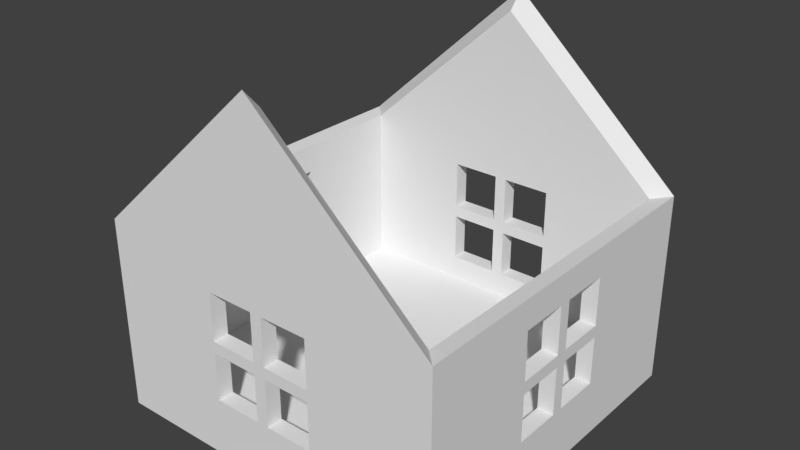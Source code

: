 # Source: house_blender.blend  (saved by Blender 2.78.0; exported with 4.5.12 LTS)
import bpy
from mathutils import Matrix  # noqa: F401  (used for matrix-valued properties, if any)

bpy.ops.wm.read_factory_settings(use_empty=True)
scene = bpy.context.scene
scene.name = 'Scene'

# ---- collections
col_collection_1 = bpy.data.collections.new('Collection 1'); scene.collection.children.link(col_collection_1)

# ---- world
world_world = bpy.data.worlds.new('World'); scene.world = world_world
world_world.color = (0.05088, 0.05088, 0.05088)
world_world.use_sun_shadow = False
world_world.sun_shadow_jitter_overblur = 0.0
world_world.cycles.sampling_method = 'MANUAL'

# ---- meshes
me_cube_001 = bpy.data.meshes.new('Cube.001')
me_cube_001.from_pydata([(-1.1, -1.1, -0.11), (-1.0, -1.0, 0.1), (-1.1, 1.1, -0.11), (-1.0, 1.0, 0.1), (1.1, -1.1, -0.11), (1.0, -1.0, 0.1), (1.1, 1.1, -0.11), (1.0, 1.0, 0.1), (-1.1, -1.1, 1.11), (-1.0, -1.0, 1.1), (-1.0, 1.0, 1.1), (-1.1, 1.1, 1.11), (1.0, 1.0, 1.1), (1.0, -1.0, 1.1), (1.1, 1.1, 1.11), (1.1, -1.1, 1.11), (0.0, -1.1, 2.11), (0.0, -1.0, 2.0), (0.0, 1.0, 2.0), (0.0, 1.1, 2.11), (-1.1, -0.353, 0.5507), (1.1, -0.353, 0.5507), (1.0, -0.353, 0.5507), (-1.0, -0.353, 0.5507), (-1.1, -0.05296, 0.5507), (1.1, -0.05296, 0.5507), (1.0, -0.05296, 0.5507), (-1.0, -0.05296, 0.5507), (-1.1, -0.353, 0.9257), (1.1, -0.353, 0.9257), (1.1, -0.353, 0.6257), (1.0, -0.353, 0.9257), (1.0, -0.353, 0.6257), (-1.0, -0.353, 0.9257), (-1.1, -0.05296, 0.2507), (1.1, -0.05296, 0.2507), (1.0, -0.05296, 0.2507), (-1.0, -0.05296, 0.2507), (-1.1, 0.322, 0.6257), (1.1, 0.322, 0.6257), (1.0, 0.322, 0.6257), (-1.0, 0.322, 0.6257), (-1.1, -0.353, 0.2507), (1.1, -0.353, 0.2507), (1.0, -0.353, 0.2507), (-1.0, -0.353, 0.2507), (-1.1, -0.353, 0.6257), (-1.0, -0.353, 0.6257), (-1.1, 0.02204, 0.6257), (1.1, 0.02204, 0.6257), (1.0, 0.02204, 0.6257), (-1.0, 0.02204, 0.6257), (-1.1, 0.02204, 0.9257), (1.1, 0.02204, 0.9257), (1.0, 0.02204, 0.9257), (-1.0, 0.02204, 0.9257), (-1.1, -0.05296, 0.6257), (1.1, -0.05296, 0.6257), (1.0, -0.05296, 0.6257), (-1.0, -0.05296, 0.6257), (-1.1, 0.02204, 0.5507), (1.1, 0.02204, 0.5507), (1.0, 0.02204, 0.5507), (-1.0, 0.02204, 0.5507), (-1.1, 0.02204, 0.2507), (1.1, 0.02204, 0.2507), (1.0, 0.02204, 0.2507), (-1.0, 0.02204, 0.2507), (-1.1, -0.05296, 0.9257), (1.1, -0.05296, 0.9257), (1.0, -0.05296, 0.9257), (-1.0, -0.05296, 0.9257), (-1.1, 0.322, 0.2507), (1.1, 0.322, 0.2507), (1.0, 0.322, 0.2507), (-1.0, 0.322, 0.2507), (-1.1, 0.322, 0.5507), (1.1, 0.322, 0.5507), (1.0, 0.322, 0.5507), (-1.0, 0.322, 0.5507), (-1.1, 0.322, 0.9257), (1.1, 0.322, 0.9257), (1.0, 0.322, 0.9257), (-1.0, 0.322, 0.9257), (-0.3538, 1.1, 0.629), (-0.3538, -1.1, 0.629), (-0.3538, -1.0, 0.629), (-0.3538, 1.0, 0.629), (-0.3538, 1.1, 0.929), (-0.3538, -1.1, 0.929), (-0.3538, -1.0, 0.929), (-0.3538, 1.0, 0.929), (-0.3538, 1.1, 0.554), (-0.3538, -1.1, 0.554), (-0.3538, -1.0, 0.554), (-0.3538, 1.0, 0.554), (-0.05376, 1.1, 0.254), (-0.05376, -1.1, 0.254), (-0.05376, -1.0, 0.254), (-0.05376, 1.0, 0.254), (-0.3538, 1.1, 0.254), (-0.3538, -1.1, 0.254), (-0.3538, -1.0, 0.254), (-0.3538, 1.0, 0.254), (-0.05376, 1.1, 0.554), (-0.05376, -1.1, 0.554), (-0.05376, -1.0, 0.554), (-0.05376, 1.0, 0.554), (0.02124, 1.1, 0.629), (0.02124, -1.1, 0.629), (0.02124, -1.0, 0.629), (0.02124, 1.0, 0.629), (0.02124, 1.1, 0.929), (0.02124, -1.1, 0.929), (0.02124, -1.0, 0.929), (0.02124, 1.0, 0.929), (0.3212, 1.1, 0.554), (0.3212, 1.1, 0.254), (0.3212, -1.1, 0.554), (0.3212, -1.0, 0.554), (0.3212, 1.0, 0.554), (0.3212, 1.0, 0.254), (0.02124, 1.1, 0.554), (0.02124, -1.1, 0.554), (0.02124, -1.0, 0.554), (0.02124, 1.0, 0.554), (0.3212, -1.1, 0.254), (0.3212, -1.0, 0.254), (0.02124, 1.1, 0.254), (0.02124, -1.1, 0.254), (0.02124, -1.0, 0.254), (0.02124, 1.0, 0.254), (-0.05376, 1.1, 0.629), (-0.05376, -1.1, 0.629), (-0.05376, -1.0, 0.629), (-0.05376, 1.0, 0.629), (-0.05376, 1.1, 0.929), (-0.05376, -1.1, 0.929), (-0.05376, -1.0, 0.929), (-0.05376, 1.0, 0.929), (0.3212, 1.1, 0.629), (0.3212, -1.1, 0.629), (0.3212, -1.0, 0.629), (0.3212, 1.0, 0.629), (0.3212, 1.1, 0.929), (0.3212, -1.1, 0.929), (0.3212, -1.0, 0.929), (0.3212, 1.0, 0.929)], [], [(4, 6, 14, 73, 65, 35, 43, 21, 15), (5, 1, 102, 98, 106, 124, 130, 127, 119, 13), (2, 6, 4, 0), (7, 3, 1, 5), (1, 3, 75, 67, 37, 45), (6, 2, 100, 96, 104, 122, 128, 117, 14), (9, 8, 16, 17), (9, 10, 11, 8), (12, 14, 19, 18), (12, 13, 15, 14), (3, 7, 121, 131, 99, 103), (2, 0, 8, 20, 42, 34, 64, 72), (0, 4, 15, 118, 126, 129, 97, 101), (7, 74, 78, 62, 66, 36, 26, 22, 13, 32, 58, 50, 40, 12), (8, 15, 16), (14, 11, 19), (13, 9, 17), (10, 12, 18), (15, 13, 17, 16), (11, 10, 18, 19), (64, 67, 75, 72), (66, 65, 73, 74), (29, 31, 70, 69), (33, 28, 68, 71), (126, 127, 130, 129), (121, 117, 128, 131), (116, 120, 125, 122), (119, 118, 123, 124), (65, 66, 62, 61), (67, 64, 60, 63), (129, 130, 124, 123), (131, 128, 122, 125), (141, 142, 110, 109), (143, 140, 108, 111), (97, 98, 102, 101), (99, 96, 100, 103), (96, 99, 107, 104), (98, 97, 105, 106), (72, 75, 79, 76), (74, 73, 77, 78), (14, 117, 116, 140, 144, 112, 108, 132, 136, 88, 84, 11), (11, 84, 132, 108, 140, 116, 122, 104, 92, 100, 2), (140, 143, 147, 144), (142, 141, 145, 146), (30, 32, 31, 29), (47, 46, 28, 33), (72, 76, 60, 64, 34, 24, 20, 28, 46, 56, 48, 38, 11, 2), (11, 38, 80, 52, 48, 56, 68, 28, 20, 8), (12, 40, 82, 54, 50, 58, 70, 31, 32, 13), (13, 22, 44, 36, 66, 74, 7, 5), (48, 51, 41, 38), (50, 49, 39, 40), (95, 107, 99, 131, 125, 120, 121, 7, 12, 143, 111, 135, 87, 10, 3, 103), (10, 87, 91, 139, 135, 111, 115, 147, 143, 12), (38, 41, 83, 80), (40, 39, 81, 82), (61, 62, 78, 77), (63, 60, 76, 79), (101, 102, 94, 93), (103, 100, 92, 95), (85, 86, 90, 89), (87, 84, 88, 91), (132, 135, 139, 136), (134, 133, 137, 138), (13, 119, 142, 146, 114, 138, 90, 9), (9, 90, 86, 134, 138, 114, 110, 142, 119, 124, 106, 94, 102, 1), (144, 147, 115, 112), (146, 145, 113, 114), (101, 93, 105, 97, 129, 123, 118, 15, 141, 109, 133, 85, 89, 8, 0), (8, 89, 137, 133, 109, 113, 145, 141, 15), (15, 21, 25, 35, 65, 61, 77, 73, 14, 81, 39, 49, 53, 69, 57, 30), (29, 69, 53, 81, 14, 15, 30), (136, 139, 91, 88), (138, 137, 89, 90), (117, 121, 120, 116), (127, 126, 118, 119), (21, 22, 26, 25), (23, 20, 24, 27), (104, 107, 95, 92), (106, 105, 93, 94), (34, 37, 27, 24), (36, 35, 25, 26), (53, 54, 82, 81), (55, 52, 80, 83), (133, 134, 86, 85), (135, 132, 84, 87), (109, 110, 114, 113), (111, 108, 112, 115), (46, 47, 59, 56), (32, 30, 57, 58), (49, 50, 54, 53), (51, 48, 52, 55), (42, 45, 37, 34), (44, 43, 35, 36), (23, 27, 37, 67, 63, 79, 75, 3, 10, 83, 41, 51, 55, 71, 59, 47, 33, 9, 1, 45), (9, 33, 71, 55, 83, 10), (43, 44, 22, 21), (45, 42, 20, 23), (56, 59, 71, 68), (58, 57, 69, 70)])
_uv = me_cube_001.uv_layers.new(name='UVMap')
_uv.uv.foreach_set('vector', [0.3801, 0.6677, 0.3801, 1.0, 0.19, 1.0, 0.3239, 0.8825, 0.3239, 0.8372, 0.3239, 0.8258, 0.3239, 0.7805, 0.2771, 0.7805, 0.19, 0.6677, 0.9688, 0.3505, 0.9688, 0.6526, 0.9449, 0.5549, 0.9449, 0.5096, 0.8981, 0.5096, 0.8981, 0.4983, 0.9449, 0.4983, 0.9449, 0.453, 0.8981, 0.453, 0.8131, 0.3505, 0.0, 0.3353, 0.3427, 0.3353, 0.3427, 0.6677, 3.714e-08, 0.6677, 0.9969, 0.0, 0.9969, 0.3021, 0.6854, 0.3021, 0.6854, 4.502e-08, 0.6916, 0.6677, 0.6916, 0.9698, 0.6681, 0.8674, 0.6681, 0.8221, 0.6681, 0.8107, 0.6681, 0.7654, 0.6854, 0.3353, 0.3427, 0.3353, 0.4589, 0.2804, 0.5056, 0.2804, 0.5056, 0.235, 0.5173, 0.235, 0.5173, 0.2804, 0.5641, 0.2804, 0.6854, 0.1511, 0.8131, 0.6526, 0.8115, 0.6677, 0.6558, 0.5015, 0.6729, 0.5015, 0.9844, 0.6526, 0.9844, 0.3505, 1.0, 0.3353, 1.0, 0.6677, 0.5, 0.6526, 0.4984, 0.6677, 0.3427, 0.5015, 0.3598, 0.5015, 0.9688, 0.6526, 0.9688, 0.3505, 0.9844, 0.3353, 0.9844, 0.6677, 0.6558, 0.3505, 0.6558, 0.6526, 0.6318, 0.55, 0.6318, 0.5047, 0.6318, 0.4934, 0.6318, 0.4481, 0.19, 0.6677, 0.19, 1.0, 3.714e-08, 1.0, 0.08711, 0.8872, 0.1338, 0.8872, 0.1338, 0.8418, 0.1338, 0.8305, 0.1338, 0.7852, 0.3427, 0.3353, 1.857e-08, 0.3353, 0.0, 0.1511, 0.1213, 0.235, 0.1213, 0.2804, 0.168, 0.2804, 0.1797, 0.2804, 0.2264, 0.2804, 0.5358, 0.6677, 0.5123, 0.7701, 0.4656, 0.7701, 0.4656, 0.8154, 0.5123, 0.8154, 0.5123, 0.8267, 0.4656, 0.8267, 0.4656, 0.872, 0.3801, 0.9698, 0.4539, 0.872, 0.4539, 0.8267, 0.4539, 0.8154, 0.4539, 0.7701, 0.3801, 0.6677, 0.3427, 0.1511, 0.0, 0.1511, 0.1713, 0.0, 0.6854, 0.1511, 0.3427, 0.1511, 0.514, 0.0, 0.8131, 0.3505, 0.8131, 0.6526, 0.6729, 0.5015, 0.5, 0.3505, 0.5, 0.6526, 0.3598, 0.5015, 0.8115, 0.3353, 0.8131, 0.3505, 0.6729, 0.5015, 0.6558, 0.5015, 0.4984, 0.3353, 0.5, 0.3505, 0.3598, 0.5015, 0.3427, 0.5015, 0.7383, 0.8036, 0.7227, 0.8036, 0.7227, 0.7583, 0.7383, 0.7583, 0.785, 0.8943, 0.7695, 0.8943, 0.7695, 0.8489, 0.785, 0.8489, 0.7539, 0.8489, 0.7695, 0.8489, 0.7695, 0.8943, 0.7539, 0.8943, 0.785, 0.713, 0.7695, 0.713, 0.7695, 0.6677, 0.785, 0.6677, 0.6916, 0.8036, 0.7072, 0.8036, 0.7072, 0.8489, 0.6916, 0.8489, 0.8629, 0.6677, 0.8785, 0.6677, 0.8785, 0.713, 0.8629, 0.713, 0.8162, 0.8036, 0.8318, 0.8036, 0.8318, 0.8489, 0.8162, 0.8489, 0.8474, 0.6677, 0.8629, 0.6677, 0.8629, 0.713, 0.8474, 0.713, 0.9097, 0.7583, 0.8941, 0.7583, 0.8941, 0.713, 0.9097, 0.713, 0.785, 0.7583, 0.7695, 0.7583, 0.7695, 0.713, 0.785, 0.713, 0.7695, 0.8489, 0.7539, 0.8489, 0.7539, 0.8036, 0.7695, 0.8036, 0.8629, 0.8489, 0.8474, 0.8489, 0.8474, 0.8036, 0.8629, 0.8036, 0.8162, 0.7583, 0.8318, 0.7583, 0.8318, 0.8036, 0.8162, 0.8036, 0.8318, 0.8036, 0.8474, 0.8036, 0.8474, 0.8489, 0.8318, 0.8489, 0.8474, 0.713, 0.8318, 0.713, 0.8318, 0.6677, 0.8474, 0.6677, 0.8785, 0.8036, 0.8629, 0.8036, 0.8629, 0.7583, 0.8785, 0.7583, 0.7383, 0.8489, 0.7227, 0.8489, 0.7227, 0.8036, 0.7383, 0.8036, 0.8318, 0.7583, 0.8162, 0.7583, 0.8162, 0.713, 0.8318, 0.713, 0.7383, 0.7583, 0.7227, 0.7583, 0.7227, 0.713, 0.7383, 0.713, 0.9097, 0.8036, 0.8941, 0.8036, 0.8941, 0.7583, 0.9097, 0.7583, 0.6854, 0.1511, 0.5641, 0.2804, 0.5641, 0.235, 0.5641, 0.2237, 0.5641, 0.1784, 0.5173, 0.1784, 0.5173, 0.2237, 0.5056, 0.2237, 0.5056, 0.1784, 0.4589, 0.1784, 0.4589, 0.2237, 0.3427, 0.1511, 0.3427, 0.1511, 0.4589, 0.2237, 0.5056, 0.2237, 0.5173, 0.2237, 0.5641, 0.2237, 0.5641, 0.235, 0.5173, 0.235, 0.5056, 0.235, 0.4589, 0.235, 0.4589, 0.2804, 0.3427, 0.3353, 0.8006, 0.8036, 0.785, 0.8036, 0.785, 0.7583, 0.8006, 0.7583, 0.7539, 0.713, 0.7383, 0.713, 0.7383, 0.6677, 0.7539, 0.6677, 0.8941, 0.713, 0.8785, 0.713, 0.8785, 0.6677, 0.8941, 0.6677, 0.7227, 0.713, 0.7072, 0.713, 0.7072, 0.6677, 0.7227, 0.6677, 0.1338, 0.7852, 0.08711, 0.7852, 0.08711, 0.8305, 0.1338, 0.8305, 0.1338, 0.8418, 0.08711, 0.8418, 0.08711, 0.8872, 0.0287, 0.8872, 0.07543, 0.8872, 0.07543, 0.8418, 0.07543, 0.8305, 0.07543, 0.7852, 0.0, 0.6677, 0.19, 0.6677, 0.0, 0.6677, 0.07543, 0.7852, 0.0287, 0.7852, 0.0287, 0.8305, 0.07543, 0.8305, 0.07543, 0.8418, 0.0287, 0.8418, 0.0287, 0.8872, 0.08711, 0.8872, 3.714e-08, 1.0, 0.3801, 0.6677, 0.4539, 0.7701, 0.4072, 0.7701, 0.4072, 0.8154, 0.4539, 0.8154, 0.4539, 0.8267, 0.4072, 0.8267, 0.4072, 0.872, 0.4539, 0.872, 0.3801, 0.9698, 0.3801, 0.9698, 0.4656, 0.872, 0.5123, 0.872, 0.5123, 0.8267, 0.5123, 0.8154, 0.5123, 0.7701, 0.5358, 0.6677, 0.5358, 0.9698, 0.7072, 0.8036, 0.6916, 0.8036, 0.6916, 0.7583, 0.7072, 0.7583, 0.8162, 0.8943, 0.8006, 0.8943, 0.8006, 0.8489, 0.8162, 0.8489, 0.585, 0.4481, 0.585, 0.4934, 0.6318, 0.4934, 0.6318, 0.5047, 0.585, 0.5047, 0.585, 0.55, 0.6318, 0.55, 0.6558, 0.6526, 0.5, 0.6526, 0.5734, 0.55, 0.5734, 0.5047, 0.5734, 0.4934, 0.5734, 0.4481, 0.5, 0.3505, 0.6558, 0.3505, 0.6318, 0.4481, 0.5, 0.3505, 0.5734, 0.4481, 0.5266, 0.4481, 0.5266, 0.4934, 0.5734, 0.4934, 0.5734, 0.5047, 0.5266, 0.5047, 0.5266, 0.55, 0.5734, 0.55, 0.5, 0.6526, 0.7227, 0.7583, 0.7072, 0.7583, 0.7072, 0.713, 0.7227, 0.713, 0.8941, 0.7583, 0.8785, 0.7583, 0.8785, 0.713, 0.8941, 0.713, 0.8006, 0.8943, 0.785, 0.8943, 0.785, 0.8489, 0.8006, 0.8489, 0.7072, 0.7583, 0.7227, 0.7583, 0.7227, 0.8036, 0.7072, 0.8036, 0.785, 0.8036, 0.8006, 0.8036, 0.8006, 0.8489, 0.785, 0.8489, 0.8162, 0.8489, 0.8006, 0.8489, 0.8006, 0.8036, 0.8162, 0.8036, 0.7383, 0.7583, 0.7539, 0.7583, 0.7539, 0.8036, 0.7383, 0.8036, 0.8629, 0.7583, 0.8474, 0.7583, 0.8474, 0.713, 0.8629, 0.713, 0.7539, 0.8489, 0.7383, 0.8489, 0.7383, 0.8036, 0.7539, 0.8036, 0.7383, 0.713, 0.7227, 0.713, 0.7227, 0.6677, 0.7383, 0.6677, 0.8131, 0.3505, 0.8981, 0.453, 0.8864, 0.453, 0.8397, 0.453, 0.8397, 0.4983, 0.8397, 0.5096, 0.8397, 0.5549, 0.8131, 0.6526, 0.8131, 0.6526, 0.8397, 0.5549, 0.8864, 0.5549, 0.8864, 0.5096, 0.8397, 0.5096, 0.8397, 0.4983, 0.8864, 0.4983, 0.8864, 0.453, 0.8981, 0.453, 0.8981, 0.4983, 0.8981, 0.5096, 0.8981, 0.5549, 0.9449, 0.5549, 0.9688, 0.6526, 0.8006, 0.7583, 0.8162, 0.7583, 0.8162, 0.8036, 0.8006, 0.8036, 0.8318, 0.7583, 0.8474, 0.7583, 0.8474, 0.8036, 0.8318, 0.8036, 0.2264, 0.2804, 0.2264, 0.235, 0.1797, 0.235, 0.1797, 0.2804, 0.168, 0.2804, 0.168, 0.235, 0.1213, 0.235, 0.0, 0.1511, 0.1213, 0.2237, 0.168, 0.2237, 0.1797, 0.2237, 0.2264, 0.2237, 0.2264, 0.1784, 0.3427, 0.1511, 0.3427, 0.3353, 0.3427, 0.1511, 0.2264, 0.1784, 0.1797, 0.1784, 0.1797, 0.2237, 0.168, 0.2237, 0.168, 0.1784, 0.1213, 0.1784, 0.1213, 0.2237, 0.0, 0.1511, 0.19, 0.6677, 0.2771, 0.7805, 0.2771, 0.8258, 0.3239, 0.8258, 0.3239, 0.8372, 0.2771, 0.8372, 0.2771, 0.8825, 0.3239, 0.8825, 0.19, 1.0, 0.2187, 0.8825, 0.2655, 0.8825, 0.2655, 0.8372, 0.2187, 0.8372, 0.2187, 0.8258, 0.2655, 0.8258, 0.2655, 0.7805, 0.2187, 0.7805, 0.2187, 0.8258, 0.2187, 0.8372, 0.2187, 0.8825, 0.19, 1.0, 0.19, 0.6677, 0.2655, 0.7805, 0.8474, 0.7583, 0.8318, 0.7583, 0.8318, 0.713, 0.8474, 0.713, 0.785, 0.8036, 0.7695, 0.8036, 0.7695, 0.7583, 0.785, 0.7583, 0.7227, 0.8489, 0.7072, 0.8489, 0.7072, 0.8036, 0.7227, 0.8036, 0.8318, 0.713, 0.8162, 0.713, 0.8162, 0.6677, 0.8318, 0.6677, 0.7072, 0.8489, 0.7227, 0.8489, 0.7227, 0.8943, 0.7072, 0.8943, 0.7539, 0.7583, 0.7383, 0.7583, 0.7383, 0.713, 0.7539, 0.713, 0.8785, 0.8489, 0.8629, 0.8489, 0.8629, 0.8036, 0.8785, 0.8036, 0.7695, 0.8036, 0.7539, 0.8036, 0.7539, 0.7583, 0.7695, 0.7583, 0.7695, 0.713, 0.7539, 0.713, 0.7539, 0.6677, 0.7695, 0.6677, 0.8941, 0.8489, 0.8785, 0.8489, 0.8785, 0.8036, 0.8941, 0.8036, 0.7539, 0.8943, 0.7383, 0.8943, 0.7383, 0.8489, 0.7539, 0.8489, 0.785, 0.713, 0.8006, 0.713, 0.8006, 0.7583, 0.785, 0.7583, 0.8629, 0.8036, 0.8474, 0.8036, 0.8474, 0.7583, 0.8629, 0.7583, 0.8785, 0.7583, 0.8629, 0.7583, 0.8629, 0.713, 0.8785, 0.713, 0.8006, 0.713, 0.785, 0.713, 0.785, 0.6677, 0.8006, 0.6677, 0.7695, 0.8036, 0.785, 0.8036, 0.785, 0.8489, 0.7695, 0.8489, 0.8006, 0.713, 0.8162, 0.713, 0.8162, 0.7583, 0.8006, 0.7583, 0.6916, 0.8489, 0.7072, 0.8489, 0.7072, 0.8943, 0.6916, 0.8943, 0.7383, 0.8943, 0.7227, 0.8943, 0.7227, 0.8489, 0.7383, 0.8489, 0.7072, 0.713, 0.6916, 0.713, 0.6916, 0.6677, 0.7072, 0.6677, 0.8006, 0.6677, 0.8162, 0.6677, 0.8162, 0.713, 0.8006, 0.713, 0.8941, 0.8036, 0.9097, 0.8036, 0.9097, 0.8489, 0.8941, 0.8489, 0.6214, 0.7654, 0.6214, 0.8107, 0.6681, 0.8107, 0.6681, 0.8221, 0.6214, 0.8221, 0.6214, 0.8674, 0.6681, 0.8674, 0.6916, 0.9698, 0.5358, 0.9698, 0.563, 0.8674, 0.6097, 0.8674, 0.6097, 0.8221, 0.563, 0.8221, 0.563, 0.8107, 0.6097, 0.8107, 0.6097, 0.7654, 0.563, 0.7654, 0.5358, 0.6677, 0.6916, 0.6677, 0.6681, 0.7654, 0.5358, 0.6677, 0.563, 0.7654, 0.563, 0.8107, 0.563, 0.8221, 0.563, 0.8674, 0.5358, 0.9698, 0.9097, 0.713, 0.8941, 0.713, 0.8941, 0.6677, 0.9097, 0.6677, 0.7695, 0.7583, 0.7539, 0.7583, 0.7539, 0.713, 0.7695, 0.713, 0.7072, 0.7583, 0.6916, 0.7583, 0.6916, 0.713, 0.7072, 0.713, 0.8941, 0.8036, 0.8785, 0.8036, 0.8785, 0.7583, 0.8941, 0.7583])
me_cube_001.use_remesh_preserve_volume = False
me_cube_001.use_remesh_preserve_attributes = False
me_cube_001.use_mirror_vertex_groups = False
me_cube_001.update()

# ---- objects
ob_house = bpy.data.objects.new('House', me_cube_001)

# ---- transforms, parenting, visibility, modifiers, constraints
ob_house.location = (0.0, 0.0, 0.0)
ob_house.lineart.crease_threshold = 0.0
_m = ob_house.modifiers.new('Triangulate', 'TRIANGULATE')

# ---- collection membership
col_collection_1.objects.link(ob_house)

# ---- scene / render settings (as saved in the file)
scene.frame_start = 1; scene.frame_end = 250; scene.frame_set(1)
scene.render.engine = 'BLENDER_EEVEE_NEXT'
scene.render.resolution_percentage = 50
scene.render.dither_intensity = 0.0
scene.cycles.use_denoising = False
scene.cycles.samples = 128
scene.cycles.sampling_pattern = 'TABULATED_SOBOL'
scene.cycles.light_sampling_threshold = 0.0
scene.cycles.use_adaptive_sampling = False
scene.cycles.use_light_tree = False
scene.cycles.blur_glossy = 0.0
scene.cycles.sample_clamp_indirect = 0.0
scene.view_settings.view_transform = 'Standard'
bpy.context.view_layer.update()

# ---- added for rendering (the .blend has no active camera and no usable light): camera, sun
cam_auto = bpy.data.cameras.new('AutoCamera')
cam_auto.lens = 50.0
cam_auto.sensor_width = 36.0
cam_auto.clip_end = 1000.0
ob_auto_camera = bpy.data.objects.new('AutoCamera', cam_auto)
scene.collection.objects.link(ob_auto_camera)
ob_auto_camera.location = (3.5363, -4.24355, 3.82904)
ob_auto_camera.rotation_euler = (1.09748, -7.21219e-08, 0.694738)
scene.camera = ob_auto_camera
light_auto_sun = bpy.data.lights.new('AutoSun', 'SUN')
light_auto_sun.energy = 3.0
light_auto_sun.angle = 0.0523599
ob_auto_sun = bpy.data.objects.new('AutoSun', light_auto_sun)
scene.collection.objects.link(ob_auto_sun)
ob_auto_sun.rotation_euler = (0.872665, 0.174533, 0.523599)
bpy.context.view_layer.update()
